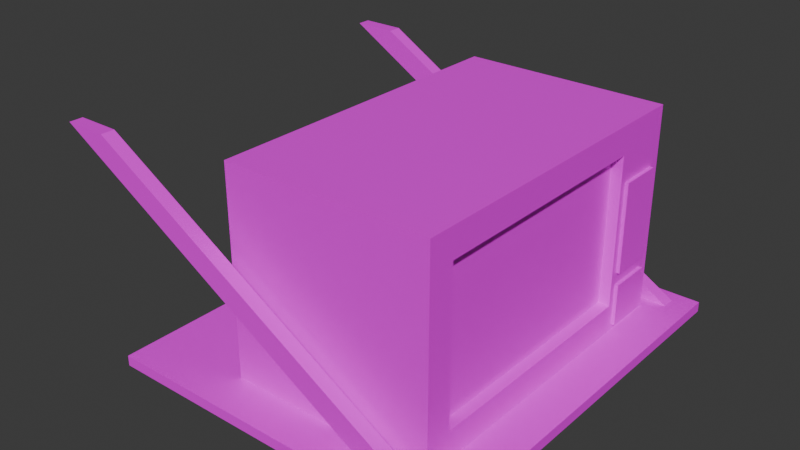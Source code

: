 # Source: Microndas.blend  (saved by Blender 5.0.119; exported with 4.5.12 LTS)
import bpy
from mathutils import Matrix  # noqa: F401  (used for matrix-valued properties, if any)

bpy.ops.wm.read_factory_settings(use_empty=True)
scene = bpy.context.scene
scene.name = 'Scene'

# ---- collections
col_collection = bpy.data.collections.new('Collection'); scene.collection.children.link(col_collection)

# ---- images (referenced by path relative to the original .blend; pixels are not part of the script)
import os
ASSET_DIR = os.environ.get("B2B_ASSET_DIR", "")  # directory of the original .blend (textures are referenced by path, not embedded)
HERE = os.path.dirname(os.path.abspath(__file__))  # packed textures are extracted next to this script under _unpacked/

def load_image(name, relpath, width, height, colorspace="sRGB"):
    """Load a texture the original file referenced (path relative to the .blend, or extracted next to this script)."""
    p = next((c for c in (os.path.join(HERE, relpath), os.path.join(ASSET_DIR, relpath)) if relpath and os.path.exists(c)), "")
    if p:
        img = bpy.data.images.load(p, check_existing=True)
        img.name = name
    else:  # same state as the original file: an image datablock whose file is absent (Cycles renders it pink)
        img = bpy.data.images.new(name, width, height)
        img.source = "FILE"
        img.filepath = "//" + (relpath or name)
    img.colorspace_settings.name = colorspace
    return img
img_miocrondas = load_image('mIOCRONDAS', 'Microonndas.png', 1024, 1024, 'sRGB')
img_prateleira = load_image('Prateleira', 'Prateleira.png', 1024, 1024, 'sRGB')
img_bot_o_inferior = load_image('Botão Inferior', 'Botão Inferior.png', 1024, 1024, 'sRGB')
img_bot_o_mairo = load_image('Botão Mairo', 'Botão Mairo.png', 1024, 1024, 'sRGB')

# ---- materials (node trees are filled in below, after node groups)
mat_material_microndas = bpy.data.materials.new('Material MIcrondas')
mat_material_microndas.use_backface_culling_lightprobe_volume = False
mat_material_microndas.use_transparent_shadow = False
mat_madeira_microndas_001 = bpy.data.materials.new('Madeira Microndas.001')
mat_madeira_microndas_001.use_backface_culling_lightprobe_volume = False
mat_madeira_microndas_001.use_transparent_shadow = False
mat_material_bot_o_menor_001 = bpy.data.materials.new('Material Botão menor.001')
mat_material_bot_o_menor_001.use_backface_culling_lightprobe_volume = False
mat_material_bot_o_menor_001.use_transparent_shadow = False
mat_material_bot_o_2 = bpy.data.materials.new('Material Botão 2')
mat_material_bot_o_2.use_backface_culling_lightprobe_volume = False
mat_material_bot_o_2.use_transparent_shadow = False

# ---- material node trees
mat_material_microndas.use_nodes = True; mat_material_microndas.node_tree.nodes.clear()
_N = mat_material_microndas.node_tree.nodes; _L = mat_material_microndas.node_tree.links
n0 = _N.new('ShaderNodeBsdfPrincipled'); n0.name = 'Principled BSDF'; n0.location = (10, 300)
n0.inputs[3].default_value = 1.45
n1 = _N.new('ShaderNodeOutputMaterial'); n1.name = 'Material Output'; n1.location = (300, 300)
n2 = _N.new('ShaderNodeTexImage'); n2.name = 'Image Texture'; n2.location = (-370, 196)
n2.image = img_miocrondas
n2.interpolation = 'Closest'
_L.new(n0.outputs[0], n1.inputs[0])
_L.new(n2.outputs[0], n0.inputs[0])
n1.is_active_output = True
mat_madeira_microndas_001.use_nodes = True; mat_madeira_microndas_001.node_tree.nodes.clear()
_N = mat_madeira_microndas_001.node_tree.nodes; _L = mat_madeira_microndas_001.node_tree.links
n0 = _N.new('ShaderNodeBsdfPrincipled'); n0.name = 'Principled BSDF'; n0.location = (10, 300)
n0.inputs[3].default_value = 1.45
n1 = _N.new('ShaderNodeOutputMaterial'); n1.name = 'Material Output'; n1.location = (300, 300)
n2 = _N.new('ShaderNodeTexImage'); n2.name = 'Image Texture'; n2.location = (-317, 215)
n2.image = img_prateleira
n2.interpolation = 'Closest'
_L.new(n0.outputs[0], n1.inputs[0])
_L.new(n2.outputs[0], n0.inputs[0])
n1.is_active_output = True
mat_material_bot_o_menor_001.use_nodes = True; mat_material_bot_o_menor_001.node_tree.nodes.clear()
_N = mat_material_bot_o_menor_001.node_tree.nodes; _L = mat_material_bot_o_menor_001.node_tree.links
n0 = _N.new('ShaderNodeBsdfPrincipled'); n0.name = 'Principled BSDF'; n0.location = (10, 300)
n0.inputs[3].default_value = 1.45
n1 = _N.new('ShaderNodeOutputMaterial'); n1.name = 'Material Output'; n1.location = (300, 300)
n2 = _N.new('ShaderNodeTexImage'); n2.name = 'Image Texture'; n2.location = (-318, 313)
n2.image = img_bot_o_inferior
n2.interpolation = 'Closest'
_L.new(n0.outputs[0], n1.inputs[0])
_L.new(n2.outputs[0], n0.inputs[0])
n1.is_active_output = True
mat_material_bot_o_2.use_nodes = True; mat_material_bot_o_2.node_tree.nodes.clear()
_N = mat_material_bot_o_2.node_tree.nodes; _L = mat_material_bot_o_2.node_tree.links
n0 = _N.new('ShaderNodeBsdfPrincipled'); n0.name = 'Principled BSDF'; n0.location = (10, 300)
n0.inputs[3].default_value = 1.45
n1 = _N.new('ShaderNodeOutputMaterial'); n1.name = 'Material Output'; n1.location = (300, 300)
n2 = _N.new('ShaderNodeTexImage'); n2.name = 'Image Texture'; n2.location = (-261, 196)
n2.image = img_bot_o_mairo
n2.interpolation = 'Closest'
_L.new(n0.outputs[0], n1.inputs[0])
_L.new(n2.outputs[0], n0.inputs[0])
n1.is_active_output = True

# ---- world
world_world = bpy.data.worlds.new('World'); scene.world = world_world
world_world.use_nodes = True; world_world.node_tree.nodes.clear()
_N = world_world.node_tree.nodes; _L = world_world.node_tree.links
n0 = _N.new('ShaderNodeOutputWorld'); n0.name = 'World Output'; n0.location = (300, 300)
n1 = _N.new('ShaderNodeBackground'); n1.name = 'Background'; n1.location = (10, 300)
n1.inputs[0].default_value = (0.05088, 0.05088, 0.05088, 1.0)
_L.new(n1.outputs[0], n0.inputs[0])
n0.is_active_output = True
world_world.color = (0.05088, 0.05088, 0.05088)
world_world.use_sun_shadow = False
world_world.sun_shadow_jitter_overblur = 0.0

# ---- meshes
me_cube_001 = bpy.data.meshes.new('Cube.001')
me_cube_001.from_pydata([(-1.0, -1.0, -1.0), (-1.0, -1.0, 1.0), (-1.0, 1.0, -1.0), (-1.0, 1.0, 1.0), (0.89, -0.8374, -0.7269), (0.89, -0.8374, 0.7269), (0.89, 0.6164, -0.7269), (0.89, 0.6164, 0.7269), (1.0, 1.0, 1.0), (1.0, 1.0, -1.0), (1.0, -1.0, -1.0), (1.0, -1.0, 1.0), (1.0, 0.6164, 0.7269), (1.0, 0.6164, -0.7269), (1.0, -0.8374, -0.7269), (1.0, -0.8374, 0.7269)], [], [(0, 1, 3, 2), (2, 3, 8, 9), (6, 7, 5, 4), (10, 11, 1, 0), (2, 9, 10, 0), (8, 3, 1, 11), (12, 13, 9, 8), (13, 14, 10, 9), (15, 12, 8, 11), (14, 15, 11, 10), (7, 6, 13, 12), (6, 4, 14, 13), (5, 7, 12, 15), (4, 5, 15, 14)])
_uv = me_cube_001.uv_layers.new(name='UVMap')
_uv.uv.foreach_set('vector', [0.375, 0.0, 0.625, 0.0, 0.625, 0.25, 0.375, 0.25, 0.375, 0.25, 0.625, 0.25, 0.625, 0.5, 0.375, 0.5, 0.4091, 0.5341, 0.5909, 0.5341, 0.5909, 0.7159, 0.4091, 0.7159, 0.375, 0.75, 0.625, 0.75, 0.625, 1.0, 0.375, 1.0, 0.125, 0.5, 0.375, 0.5, 0.375, 0.75, 0.125, 0.75, 0.625, 0.5, 0.875, 0.5, 0.875, 0.75, 0.625, 0.75, 0.5909, 0.5341, 0.4091, 0.5341, 0.375, 0.5, 0.625, 0.5, 0.4091, 0.5341, 0.4091, 0.7159, 0.375, 0.75, 0.375, 0.5, 0.5909, 0.7159, 0.5909, 0.5341, 0.625, 0.5, 0.625, 0.75, 0.4091, 0.7159, 0.5909, 0.7159, 0.625, 0.75, 0.375, 0.75, 0.5909, 0.5341, 0.4091, 0.5341, 0.4091, 0.5341, 0.5909, 0.5341, 0.4091, 0.5341, 0.4091, 0.7159, 0.4091, 0.7159, 0.4091, 0.5341, 0.5909, 0.7159, 0.5909, 0.5341, 0.5909, 0.5341, 0.5909, 0.7159, 0.4091, 0.7159, 0.5909, 0.7159, 0.5909, 0.7159, 0.4091, 0.7159])
me_cube_001.materials.append(mat_material_microndas)
me_cube_001.update()
me_plane = bpy.data.meshes.new('Plane')
me_plane.from_pydata([(-1.0, -1.0, 0.0), (1.0, -1.0, 0.0), (-1.0, 1.0, 0.0), (1.0, 1.0, 0.0), (-1.0, -1.0, -0.1), (1.0, -1.0, -0.1), (-1.0, 1.0, -0.1), (1.0, 1.0, -0.1)], [], [(0, 1, 3, 2), (4, 6, 7, 5), (0, 2, 6, 4), (1, 0, 4, 5), (3, 1, 5, 7), (2, 3, 7, 6)])
_uv = me_plane.uv_layers.new(name='UVMap')
_uv.uv.foreach_set('vector', [0.0, 0.0, 1.0, 0.0, 1.0, 1.0, 0.0, 1.0, 0.0, 0.0, 0.0, 1.0, 1.0, 1.0, 1.0, 0.0, 0.0, 0.0, 0.0, 1.0, 0.0, 1.0, 0.0, 0.0, 1.0, 0.0, 0.0, 0.0, 0.0, 0.0, 1.0, 0.0, 1.0, 1.0, 1.0, 0.0, 1.0, 0.0, 1.0, 1.0, 0.0, 1.0, 1.0, 1.0, 1.0, 1.0, 0.0, 1.0])
me_plane.materials.append(mat_madeira_microndas_001)
me_plane.update()
me_cube_002 = bpy.data.meshes.new('Cube.002')
me_cube_002.from_pydata([(3.862, -1.0, -1.0), (-12.28, -1.0, 8.575), (3.862, 1.0, -1.0), (-12.28, 1.0, 8.575), (5.862, -1.0, -1.0), (-10.28, -1.0, 8.575), (5.862, 1.0, -1.0), (-10.28, 1.0, 8.575)], [], [(0, 1, 3, 2), (2, 3, 7, 6), (6, 7, 5, 4), (4, 5, 1, 0), (2, 6, 4, 0), (7, 3, 1, 5)])
_uv = me_cube_002.uv_layers.new(name='UVMap')
_uv.uv.foreach_set('vector', [0.375, 0.0, 0.625, 0.0, 0.625, 0.25, 0.375, 0.25, 0.375, 0.25, 0.625, 0.25, 0.625, 0.5, 0.375, 0.5, 0.375, 0.5, 0.625, 0.5, 0.625, 0.75, 0.375, 0.75, 0.375, 0.75, 0.625, 0.75, 0.625, 1.0, 0.375, 1.0, 0.125, 0.5, 0.375, 0.5, 0.375, 0.75, 0.125, 0.75, 0.625, 0.5, 0.875, 0.5, 0.875, 0.75, 0.625, 0.75])
me_cube_002.materials.append(mat_madeira_microndas_001)
me_cube_002.update()
me_cube_004 = bpy.data.meshes.new('Cube.004')
me_cube_004.from_pydata([(3.862, -1.0, -1.0), (-12.28, -1.0, 8.575), (3.862, 1.0, -1.0), (-12.28, 1.0, 8.575), (5.862, -1.0, -1.0), (-10.28, -1.0, 8.575), (5.862, 1.0, -1.0), (-10.28, 1.0, 8.575)], [], [(0, 1, 3, 2), (2, 3, 7, 6), (6, 7, 5, 4), (4, 5, 1, 0), (2, 6, 4, 0), (7, 3, 1, 5)])
_uv = me_cube_004.uv_layers.new(name='UVMap')
_uv.uv.foreach_set('vector', [0.375, 0.0, 0.625, 0.0, 0.625, 0.25, 0.375, 0.25, 0.375, 0.25, 0.625, 0.25, 0.625, 0.5, 0.375, 0.5, 0.375, 0.5, 0.625, 0.5, 0.625, 0.75, 0.375, 0.75, 0.375, 0.75, 0.625, 0.75, 0.625, 1.0, 0.375, 1.0, 0.125, 0.5, 0.375, 0.5, 0.375, 0.75, 0.125, 0.75, 0.625, 0.5, 0.875, 0.5, 0.875, 0.75, 0.625, 0.75])
me_cube_004.materials.append(mat_madeira_microndas_001)
me_cube_004.update()
me_cube_005 = bpy.data.meshes.new('Cube.005')
me_cube_005.from_pydata([(-1.0, -1.0, -1.0), (-1.0, -1.0, 1.0), (-1.0, 1.0, -1.0), (-1.0, 1.0, 1.0), (1.0, -1.0, -1.0), (1.0, -1.0, 1.0), (1.0, 1.0, -1.0), (1.0, 1.0, 1.0)], [], [(0, 1, 3, 2), (2, 3, 7, 6), (6, 7, 5, 4), (4, 5, 1, 0), (2, 6, 4, 0), (7, 3, 1, 5)])
_uv = me_cube_005.uv_layers.new(name='UVMap')
_uv.uv.foreach_set('vector', [0.375, 0.0, 0.625, 0.0, 0.625, 0.25, 0.375, 0.25, 0.375, 0.25, 0.625, 0.25, 0.625, 0.5, 0.375, 0.5, 0.375, 0.5, 0.625, 0.5, 0.625, 0.75, 0.375, 0.75, 0.375, 0.75, 0.625, 0.75, 0.625, 1.0, 0.375, 1.0, 0.125, 0.5, 0.375, 0.5, 0.375, 0.75, 0.125, 0.75, 0.625, 0.5, 0.875, 0.5, 0.875, 0.75, 0.625, 0.75])
me_cube_005.materials.append(mat_material_bot_o_menor_001)
me_cube_005.update()
me_cube_006 = bpy.data.meshes.new('Cube.006')
me_cube_006.from_pydata([(-1.0, -1.0, -1.0), (-1.0, -1.0, 1.0), (-1.0, 1.0, -1.0), (-1.0, 1.0, 1.0), (1.0, -1.0, -1.0), (1.0, -1.0, 1.0), (1.0, 1.0, -1.0), (1.0, 1.0, 1.0)], [], [(0, 1, 3, 2), (2, 3, 7, 6), (6, 7, 5, 4), (4, 5, 1, 0), (2, 6, 4, 0), (7, 3, 1, 5)])
_uv = me_cube_006.uv_layers.new(name='UVMap')
_uv.uv.foreach_set('vector', [0.375, 0.0, 0.625, 0.0, 0.625, 0.25, 0.375, 0.25, 0.375, 0.25, 0.625, 0.25, 0.625, 0.5, 0.375, 0.5, 0.375, 0.5, 0.625, 0.5, 0.625, 0.75, 0.375, 0.75, 0.375, 0.75, 0.625, 0.75, 0.625, 1.0, 0.375, 1.0, 0.125, 0.5, 0.375, 0.5, 0.375, 0.75, 0.125, 0.75, 0.625, 0.5, 0.875, 0.5, 0.875, 0.75, 0.625, 0.75])
me_cube_006.materials.append(mat_material_bot_o_2)
me_cube_006.update()

# ---- objects
ob_microndas = bpy.data.objects.new('Microndas', me_cube_001)
ob_prateleira = bpy.data.objects.new('Prateleira', me_plane)
ob_suporte = bpy.data.objects.new('Suporte', me_cube_002)
ob_suporte_2 = bpy.data.objects.new('Suporte 2', me_cube_004)
ob_bot_es_2 = bpy.data.objects.new('Botões 2', me_cube_005)
ob_bot_es = bpy.data.objects.new('Botões', me_cube_006)

# ---- transforms, parenting, visibility, modifiers, constraints
ob_microndas.location = (0.0, 0.0, 1.0)
ob_microndas.scale = (1.0, 1.6, 1.0)
ob_prateleira.location = (-0.3, 0.0, 0.0)
ob_prateleira.scale = (1.7, 2.0, 1.0)
ob_suporte.location = (0.0, -1.803, 0.1837)
ob_suporte.scale = (0.2105, 0.06599, 0.2105)
ob_suporte_2.location = (0.0, 1.797, 0.1837)
ob_suporte_2.scale = (0.2105, 0.06599, 0.2105)
ob_bot_es_2.location = (1.004, 1.268, 0.2611)
ob_bot_es_2.scale = (0.02869, 0.2141, 0.2056)
ob_bot_es.location = (1.004, 1.268, 1.023)
ob_bot_es.scale = (0.02869, 0.2141, 0.4377)

# ---- collection membership
col_collection.objects.link(ob_microndas)
col_collection.objects.link(ob_prateleira)
col_collection.objects.link(ob_suporte)
col_collection.objects.link(ob_suporte_2)
col_collection.objects.link(ob_bot_es_2)
col_collection.objects.link(ob_bot_es)

# ---- scene / render settings (as saved in the file)
scene.frame_start = 1; scene.frame_end = 250; scene.frame_set(1)
scene.render.engine = 'BLENDER_EEVEE_NEXT'
scene.render.bake_bias = 0.0
scene.render.bake_samples = 0
scene.cycles.sampling_pattern = 'TABULATED_SOBOL'
bpy.context.view_layer.update()

# ---- added for rendering (the .blend has no active camera and no usable light): camera, sun
cam_auto = bpy.data.cameras.new('AutoCamera')
cam_auto.lens = 50.0
cam_auto.sensor_width = 36.0
cam_auto.clip_end = 1000.0
ob_auto_camera = bpy.data.objects.new('AutoCamera', cam_auto)
scene.collection.objects.link(ob_auto_camera)
ob_auto_camera.location = (4.98126, -6.68893, 5.40928)
ob_auto_camera.rotation_euler = (1.09748, -7.21219e-08, 0.694738)
scene.camera = ob_auto_camera
light_auto_sun = bpy.data.lights.new('AutoSun', 'SUN')
light_auto_sun.energy = 3.0
light_auto_sun.angle = 0.0523599
ob_auto_sun = bpy.data.objects.new('AutoSun', light_auto_sun)
scene.collection.objects.link(ob_auto_sun)
ob_auto_sun.rotation_euler = (0.872665, 0.174533, 0.523599)
bpy.context.view_layer.update()
